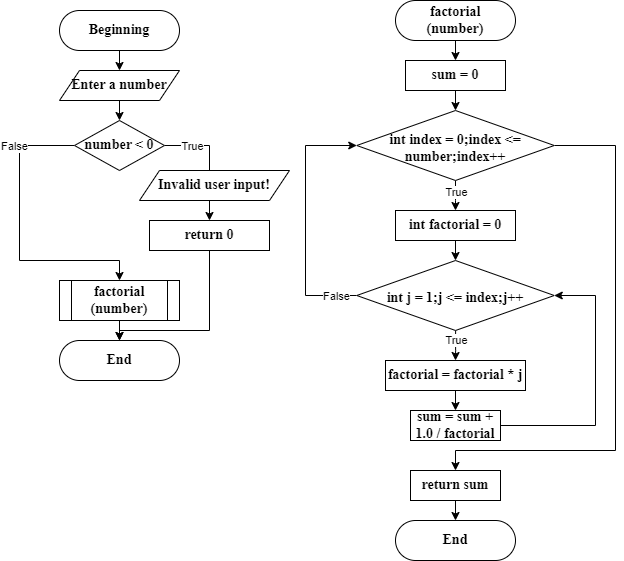

The diagram above was exported from draw.io. Its source (the exported page's mxGraphModel, read from the mxfile embedded in the PNG):
<mxGraphModel dx="1048" dy="567" grid="1" gridSize="10" guides="1" tooltips="1" connect="1" arrows="1" fold="1" page="1" pageScale="1" pageWidth="827" pageHeight="1169" math="0" shadow="0">
  <root>
    <mxCell id="WIyWlLk6GJQsqaUBKTNV-0" />
    <mxCell id="WIyWlLk6GJQsqaUBKTNV-1" parent="WIyWlLk6GJQsqaUBKTNV-0" />
    <mxCell id="1_wX3FXD7iIL4B2hpAOz-0" style="edgeStyle=orthogonalEdgeStyle;rounded=0;orthogonalLoop=1;jettySize=auto;html=1;" edge="1" parent="WIyWlLk6GJQsqaUBKTNV-1" source="WIyWlLk6GJQsqaUBKTNV-3">
      <mxGeometry relative="1" as="geometry">
        <mxPoint x="580" y="170" as="targetPoint" />
      </mxGeometry>
    </mxCell>
    <mxCell id="WIyWlLk6GJQsqaUBKTNV-3" value="factorial&lt;br&gt;(number)" style="rounded=1;whiteSpace=wrap;html=1;fontSize=14;glass=0;strokeWidth=1;shadow=0;arcSize=50;fontFamily=Times New Roman;fontStyle=1" parent="WIyWlLk6GJQsqaUBKTNV-1" vertex="1">
      <mxGeometry x="520" y="110" width="120" height="40" as="geometry" />
    </mxCell>
    <mxCell id="1_wX3FXD7iIL4B2hpAOz-2" style="edgeStyle=orthogonalEdgeStyle;rounded=0;orthogonalLoop=1;jettySize=auto;html=1;" edge="1" parent="WIyWlLk6GJQsqaUBKTNV-1" source="1_wX3FXD7iIL4B2hpAOz-1">
      <mxGeometry relative="1" as="geometry">
        <mxPoint x="580" y="220" as="targetPoint" />
      </mxGeometry>
    </mxCell>
    <mxCell id="1_wX3FXD7iIL4B2hpAOz-1" value="sum = 0" style="rounded=0;whiteSpace=wrap;html=1;fontStyle=1;fontFamily=Times New Roman;fontSize=14;" vertex="1" parent="WIyWlLk6GJQsqaUBKTNV-1">
      <mxGeometry x="530" y="170" width="100" height="30" as="geometry" />
    </mxCell>
    <mxCell id="1_wX3FXD7iIL4B2hpAOz-4" style="edgeStyle=orthogonalEdgeStyle;rounded=0;orthogonalLoop=1;jettySize=auto;html=1;" edge="1" parent="WIyWlLk6GJQsqaUBKTNV-1" source="1_wX3FXD7iIL4B2hpAOz-3">
      <mxGeometry relative="1" as="geometry">
        <mxPoint x="580" y="320" as="targetPoint" />
        <Array as="points">
          <mxPoint x="580" y="310" />
        </Array>
      </mxGeometry>
    </mxCell>
    <mxCell id="1_wX3FXD7iIL4B2hpAOz-5" value="True" style="edgeLabel;html=1;align=center;verticalAlign=middle;resizable=0;points=[];" vertex="1" connectable="0" parent="1_wX3FXD7iIL4B2hpAOz-4">
      <mxGeometry x="-0.3" y="-1" relative="1" as="geometry">
        <mxPoint x="1" as="offset" />
      </mxGeometry>
    </mxCell>
    <mxCell id="1_wX3FXD7iIL4B2hpAOz-17" style="edgeStyle=orthogonalEdgeStyle;rounded=0;orthogonalLoop=1;jettySize=auto;html=1;" edge="1" parent="WIyWlLk6GJQsqaUBKTNV-1" source="1_wX3FXD7iIL4B2hpAOz-3">
      <mxGeometry relative="1" as="geometry">
        <mxPoint x="580" y="580.0000000000001" as="targetPoint" />
        <Array as="points">
          <mxPoint x="740" y="255" />
          <mxPoint x="740" y="560" />
          <mxPoint x="580" y="560" />
        </Array>
      </mxGeometry>
    </mxCell>
    <mxCell id="1_wX3FXD7iIL4B2hpAOz-3" value="int index = 0;index &amp;lt;= number;index++" style="rhombus;whiteSpace=wrap;html=1;spacingTop=5;fontFamily=Times New Roman;fontSize=14;fontStyle=1" vertex="1" parent="WIyWlLk6GJQsqaUBKTNV-1">
      <mxGeometry x="481.25" y="220" width="197.5" height="70" as="geometry" />
    </mxCell>
    <mxCell id="1_wX3FXD7iIL4B2hpAOz-7" style="edgeStyle=orthogonalEdgeStyle;rounded=0;orthogonalLoop=1;jettySize=auto;html=1;" edge="1" parent="WIyWlLk6GJQsqaUBKTNV-1" source="1_wX3FXD7iIL4B2hpAOz-6">
      <mxGeometry relative="1" as="geometry">
        <mxPoint x="580" y="370" as="targetPoint" />
      </mxGeometry>
    </mxCell>
    <mxCell id="1_wX3FXD7iIL4B2hpAOz-6" value="int factorial = 0" style="rounded=0;whiteSpace=wrap;html=1;fontStyle=1;fontFamily=Times New Roman;fontSize=14;" vertex="1" parent="WIyWlLk6GJQsqaUBKTNV-1">
      <mxGeometry x="520" y="320" width="120" height="30" as="geometry" />
    </mxCell>
    <mxCell id="1_wX3FXD7iIL4B2hpAOz-9" style="edgeStyle=orthogonalEdgeStyle;rounded=0;orthogonalLoop=1;jettySize=auto;html=1;" edge="1" parent="WIyWlLk6GJQsqaUBKTNV-1" source="1_wX3FXD7iIL4B2hpAOz-8">
      <mxGeometry relative="1" as="geometry">
        <mxPoint x="580" y="470" as="targetPoint" />
      </mxGeometry>
    </mxCell>
    <mxCell id="1_wX3FXD7iIL4B2hpAOz-10" value="True" style="edgeLabel;html=1;align=center;verticalAlign=middle;resizable=0;points=[];" vertex="1" connectable="0" parent="1_wX3FXD7iIL4B2hpAOz-9">
      <mxGeometry x="-0.1933" y="-1" relative="1" as="geometry">
        <mxPoint x="1" y="-2" as="offset" />
      </mxGeometry>
    </mxCell>
    <mxCell id="1_wX3FXD7iIL4B2hpAOz-15" style="edgeStyle=orthogonalEdgeStyle;rounded=0;orthogonalLoop=1;jettySize=auto;html=1;entryX=0;entryY=0.5;entryDx=0;entryDy=0;" edge="1" parent="WIyWlLk6GJQsqaUBKTNV-1" source="1_wX3FXD7iIL4B2hpAOz-8" target="1_wX3FXD7iIL4B2hpAOz-3">
      <mxGeometry relative="1" as="geometry">
        <Array as="points">
          <mxPoint x="430" y="405" />
          <mxPoint x="430" y="255" />
        </Array>
      </mxGeometry>
    </mxCell>
    <mxCell id="1_wX3FXD7iIL4B2hpAOz-16" value="False" style="edgeLabel;html=1;align=center;verticalAlign=middle;resizable=0;points=[];" vertex="1" connectable="0" parent="1_wX3FXD7iIL4B2hpAOz-15">
      <mxGeometry x="-0.8374" relative="1" as="geometry">
        <mxPoint as="offset" />
      </mxGeometry>
    </mxCell>
    <mxCell id="1_wX3FXD7iIL4B2hpAOz-8" value="int j = 1;j &amp;lt;= index;j++" style="rhombus;whiteSpace=wrap;html=1;spacingTop=5;fontFamily=Times New Roman;fontSize=14;fontStyle=1" vertex="1" parent="WIyWlLk6GJQsqaUBKTNV-1">
      <mxGeometry x="481.25" y="370" width="197.5" height="70" as="geometry" />
    </mxCell>
    <mxCell id="1_wX3FXD7iIL4B2hpAOz-12" style="edgeStyle=orthogonalEdgeStyle;rounded=0;orthogonalLoop=1;jettySize=auto;html=1;" edge="1" parent="WIyWlLk6GJQsqaUBKTNV-1" source="1_wX3FXD7iIL4B2hpAOz-11">
      <mxGeometry relative="1" as="geometry">
        <mxPoint x="580" y="520" as="targetPoint" />
      </mxGeometry>
    </mxCell>
    <mxCell id="1_wX3FXD7iIL4B2hpAOz-11" value="factorial = factorial * j" style="rounded=0;whiteSpace=wrap;html=1;fontStyle=1;fontFamily=Times New Roman;fontSize=14;" vertex="1" parent="WIyWlLk6GJQsqaUBKTNV-1">
      <mxGeometry x="510" y="470" width="140" height="30" as="geometry" />
    </mxCell>
    <mxCell id="1_wX3FXD7iIL4B2hpAOz-14" style="edgeStyle=orthogonalEdgeStyle;rounded=0;orthogonalLoop=1;jettySize=auto;html=1;entryX=1;entryY=0.5;entryDx=0;entryDy=0;" edge="1" parent="WIyWlLk6GJQsqaUBKTNV-1" source="1_wX3FXD7iIL4B2hpAOz-13" target="1_wX3FXD7iIL4B2hpAOz-8">
      <mxGeometry relative="1" as="geometry">
        <Array as="points">
          <mxPoint x="720" y="535" />
          <mxPoint x="720" y="405" />
        </Array>
      </mxGeometry>
    </mxCell>
    <mxCell id="1_wX3FXD7iIL4B2hpAOz-13" value="sum = sum + 1.0 / factorial" style="rounded=0;whiteSpace=wrap;html=1;fontStyle=1;fontFamily=Times New Roman;fontSize=14;" vertex="1" parent="WIyWlLk6GJQsqaUBKTNV-1">
      <mxGeometry x="535" y="520" width="90" height="30" as="geometry" />
    </mxCell>
    <mxCell id="1_wX3FXD7iIL4B2hpAOz-32" style="edgeStyle=orthogonalEdgeStyle;rounded=0;orthogonalLoop=1;jettySize=auto;html=1;" edge="1" parent="WIyWlLk6GJQsqaUBKTNV-1" source="1_wX3FXD7iIL4B2hpAOz-18">
      <mxGeometry relative="1" as="geometry">
        <mxPoint x="580" y="630" as="targetPoint" />
      </mxGeometry>
    </mxCell>
    <mxCell id="1_wX3FXD7iIL4B2hpAOz-18" value="return sum" style="rounded=0;whiteSpace=wrap;html=1;fontStyle=1;fontFamily=Times New Roman;fontSize=14;" vertex="1" parent="WIyWlLk6GJQsqaUBKTNV-1">
      <mxGeometry x="535" y="580" width="90" height="30" as="geometry" />
    </mxCell>
    <mxCell id="1_wX3FXD7iIL4B2hpAOz-21" style="edgeStyle=orthogonalEdgeStyle;rounded=0;orthogonalLoop=1;jettySize=auto;html=1;" edge="1" parent="WIyWlLk6GJQsqaUBKTNV-1" source="1_wX3FXD7iIL4B2hpAOz-19">
      <mxGeometry relative="1" as="geometry">
        <mxPoint x="244" y="180" as="targetPoint" />
      </mxGeometry>
    </mxCell>
    <mxCell id="1_wX3FXD7iIL4B2hpAOz-19" value="Beginning" style="rounded=1;whiteSpace=wrap;html=1;fontSize=14;glass=0;strokeWidth=1;shadow=0;arcSize=50;fontFamily=Times New Roman;fontStyle=1" vertex="1" parent="WIyWlLk6GJQsqaUBKTNV-1">
      <mxGeometry x="184" y="120" width="120" height="40" as="geometry" />
    </mxCell>
    <mxCell id="1_wX3FXD7iIL4B2hpAOz-23" style="edgeStyle=orthogonalEdgeStyle;rounded=0;orthogonalLoop=1;jettySize=auto;html=1;" edge="1" parent="WIyWlLk6GJQsqaUBKTNV-1" source="1_wX3FXD7iIL4B2hpAOz-22">
      <mxGeometry relative="1" as="geometry">
        <mxPoint x="244" y="230.00000000000006" as="targetPoint" />
      </mxGeometry>
    </mxCell>
    <mxCell id="1_wX3FXD7iIL4B2hpAOz-22" value="Enter a number" style="shape=parallelogram;perimeter=parallelogramPerimeter;whiteSpace=wrap;html=1;fixedSize=1;fontStyle=1;fontFamily=Times New Roman;fontSize=14;" vertex="1" parent="WIyWlLk6GJQsqaUBKTNV-1">
      <mxGeometry x="184" y="180" width="120" height="30" as="geometry" />
    </mxCell>
    <mxCell id="1_wX3FXD7iIL4B2hpAOz-25" style="edgeStyle=orthogonalEdgeStyle;rounded=0;orthogonalLoop=1;jettySize=auto;html=1;" edge="1" parent="WIyWlLk6GJQsqaUBKTNV-1" source="1_wX3FXD7iIL4B2hpAOz-24">
      <mxGeometry relative="1" as="geometry">
        <mxPoint x="334" y="330" as="targetPoint" />
        <Array as="points">
          <mxPoint x="334" y="255" />
        </Array>
      </mxGeometry>
    </mxCell>
    <mxCell id="1_wX3FXD7iIL4B2hpAOz-27" value="True" style="edgeLabel;html=1;align=center;verticalAlign=middle;resizable=0;points=[];" vertex="1" connectable="0" parent="1_wX3FXD7iIL4B2hpAOz-25">
      <mxGeometry x="-0.5216" relative="1" as="geometry">
        <mxPoint x="-2" as="offset" />
      </mxGeometry>
    </mxCell>
    <mxCell id="1_wX3FXD7iIL4B2hpAOz-26" style="edgeStyle=orthogonalEdgeStyle;rounded=0;orthogonalLoop=1;jettySize=auto;html=1;" edge="1" parent="WIyWlLk6GJQsqaUBKTNV-1" source="1_wX3FXD7iIL4B2hpAOz-24">
      <mxGeometry relative="1" as="geometry">
        <mxPoint x="244" y="390" as="targetPoint" />
        <Array as="points">
          <mxPoint x="144" y="255" />
          <mxPoint x="144" y="370" />
          <mxPoint x="244" y="370" />
        </Array>
      </mxGeometry>
    </mxCell>
    <mxCell id="1_wX3FXD7iIL4B2hpAOz-28" value="False" style="edgeLabel;html=1;align=center;verticalAlign=middle;resizable=0;points=[];" vertex="1" connectable="0" parent="1_wX3FXD7iIL4B2hpAOz-26">
      <mxGeometry x="-0.658" relative="1" as="geometry">
        <mxPoint x="-11" as="offset" />
      </mxGeometry>
    </mxCell>
    <mxCell id="1_wX3FXD7iIL4B2hpAOz-24" value="number &amp;lt; 0" style="rhombus;whiteSpace=wrap;html=1;fontStyle=1;fontSize=14;fontFamily=Times New Roman;" vertex="1" parent="WIyWlLk6GJQsqaUBKTNV-1">
      <mxGeometry x="199" y="230" width="90" height="50" as="geometry" />
    </mxCell>
    <mxCell id="1_wX3FXD7iIL4B2hpAOz-29" value="Invalid user input!" style="shape=parallelogram;perimeter=parallelogramPerimeter;whiteSpace=wrap;html=1;fixedSize=1;fontStyle=1;fontFamily=Times New Roman;fontSize=14;" vertex="1" parent="WIyWlLk6GJQsqaUBKTNV-1">
      <mxGeometry x="264" y="280" width="150" height="30" as="geometry" />
    </mxCell>
    <mxCell id="1_wX3FXD7iIL4B2hpAOz-38" style="edgeStyle=orthogonalEdgeStyle;rounded=0;orthogonalLoop=1;jettySize=auto;html=1;entryX=0.5;entryY=0;entryDx=0;entryDy=0;" edge="1" parent="WIyWlLk6GJQsqaUBKTNV-1" source="1_wX3FXD7iIL4B2hpAOz-31" target="1_wX3FXD7iIL4B2hpAOz-35">
      <mxGeometry relative="1" as="geometry">
        <Array as="points">
          <mxPoint x="334" y="440" />
          <mxPoint x="244" y="440" />
        </Array>
      </mxGeometry>
    </mxCell>
    <mxCell id="1_wX3FXD7iIL4B2hpAOz-31" value="return 0" style="rounded=0;whiteSpace=wrap;html=1;fontStyle=1;fontFamily=Times New Roman;fontSize=14;" vertex="1" parent="WIyWlLk6GJQsqaUBKTNV-1">
      <mxGeometry x="274" y="330" width="120" height="30" as="geometry" />
    </mxCell>
    <mxCell id="1_wX3FXD7iIL4B2hpAOz-34" value="End" style="rounded=1;whiteSpace=wrap;html=1;fontSize=14;glass=0;strokeWidth=1;shadow=0;arcSize=50;fontFamily=Times New Roman;fontStyle=1" vertex="1" parent="WIyWlLk6GJQsqaUBKTNV-1">
      <mxGeometry x="520" y="630" width="120" height="40" as="geometry" />
    </mxCell>
    <mxCell id="1_wX3FXD7iIL4B2hpAOz-35" value="End" style="rounded=1;whiteSpace=wrap;html=1;fontSize=14;glass=0;strokeWidth=1;shadow=0;arcSize=50;fontFamily=Times New Roman;fontStyle=1" vertex="1" parent="WIyWlLk6GJQsqaUBKTNV-1">
      <mxGeometry x="184" y="450" width="120" height="40" as="geometry" />
    </mxCell>
    <mxCell id="1_wX3FXD7iIL4B2hpAOz-37" style="edgeStyle=orthogonalEdgeStyle;rounded=0;orthogonalLoop=1;jettySize=auto;html=1;" edge="1" parent="WIyWlLk6GJQsqaUBKTNV-1" source="1_wX3FXD7iIL4B2hpAOz-36">
      <mxGeometry relative="1" as="geometry">
        <mxPoint x="244" y="450" as="targetPoint" />
      </mxGeometry>
    </mxCell>
    <mxCell id="1_wX3FXD7iIL4B2hpAOz-36" value="factorial&lt;br style=&quot;font-size: 14px;&quot;&gt;(number)" style="shape=process;whiteSpace=wrap;html=1;backgroundOutline=1;fontStyle=1;fontFamily=Times New Roman;fontSize=14;" vertex="1" parent="WIyWlLk6GJQsqaUBKTNV-1">
      <mxGeometry x="184" y="390" width="120" height="40" as="geometry" />
    </mxCell>
  </root>
</mxGraphModel>